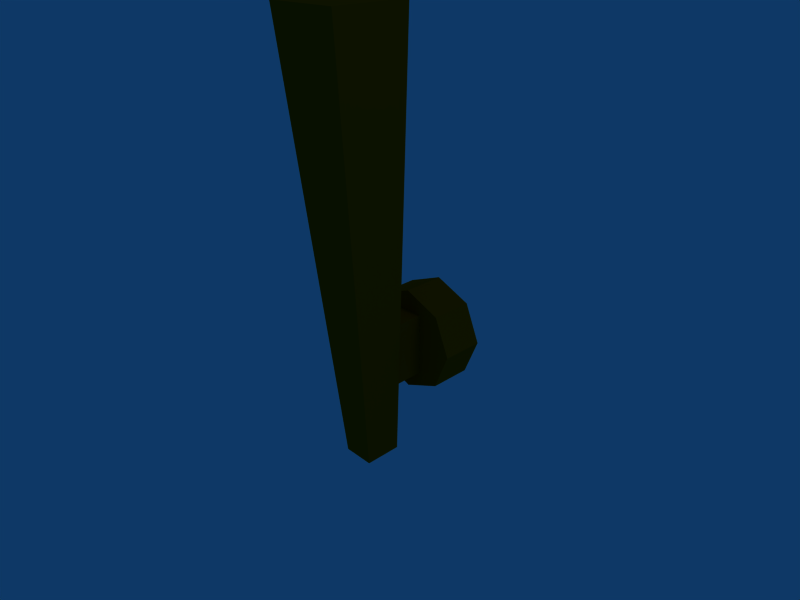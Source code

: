 # Source: torch.blend  (saved by Blender 2.49.2; exported with 4.5.12 LTS)
import bpy
from mathutils import Matrix  # noqa: F401  (used for matrix-valued properties, if any)

bpy.ops.wm.read_factory_settings(use_empty=True)
scene = bpy.context.scene
scene.name = 'Scene'

# ---- collections
col_collection_1 = bpy.data.collections.new('Collection 1'); scene.collection.children.link(col_collection_1)

# ---- materials (node trees are filled in below, after node groups)
mat_torch = bpy.data.materials.new('torch')
mat_torch.alpha_threshold = 0.0
mat_torch.diffuse_color = (0.5682, 0.2795, 0.005978, 1.0)
mat_torch.specular_color = (0.2062, 0.1939, 0.2062)
mat_torch.roughness = 0.5
mat_torch.line_color = (0.0, 0.0, 0.0, 1.0)

# ---- material node trees

# ---- world
world_world = bpy.data.worlds.new('World'); scene.world = world_world
world_world.color = (0.05656, 0.2208, 0.4)
world_world.use_sun_shadow = False
world_world.sun_shadow_jitter_overblur = 0.0
world_world.cycles.sampling_method = 'MANUAL'
world_world.cycles.sample_map_resolution = 256

# ---- cameras
cam_camera = bpy.data.cameras.new('Camera')
cam_camera.passepartout_alpha = 0.2
cam_camera.clip_end = 100.0
cam_camera.lens = 35.0
cam_camera.ortho_scale = 7.314
cam_camera.show_passepartout = False
cam_camera.show_safe_areas = True
cam_camera.dof.focus_distance = 0.0
cam_camera.dof.aperture_fstop = 128.0

# ---- lights
light_spot = bpy.data.lights.new('Spot', 'POINT')
light_spot.transmission_factor = 0.0
light_spot.cutoff_distance = 30.0
light_spot.energy = 100.0
light_spot.shadow_buffer_clip_start = 1.001
light_spot.shadow_soft_size = 1.0
light_spot.shadow_maximum_resolution = 0.006
light_spot.use_absolute_resolution = True
light_spot.cycles.use_multiple_importance_sampling = False

# ---- meshes
me_torch = bpy.data.meshes.new('torch')
me_torch.from_pydata([(0.09503, 0.09826, 0.054), (0.1344, 0.09826, -0.04104), (0.09503, 0.09826, -0.1361), (-4.09e-09, 0.09826, -0.1754), (-0.09503, 0.09826, -0.1361), (-0.1344, 0.09826, -0.04104), (-0.09503, 0.09826, 0.054), (-3.293e-08, 0.09826, 0.09336), (0.09503, -0.009258, 0.054), (0.1344, -0.009258, -0.04104), (0.09503, -0.009258, -0.1361), (-2.953e-08, -0.009258, -0.1754), (-0.09503, -0.009258, -0.1361), (-0.1344, -0.009258, -0.04104), (-0.09503, -0.009258, 0.054), (1.488e-07, -0.009258, 0.09336), (7.66e-09, 0.09826, -0.04104), (-0.04032, -0.009258, 0.0396), (0.04032, -0.009258, 0.0396), (0.04032, -0.009258, -0.1217), (-0.04032, -0.009258, -0.1217), (-0.04032, -0.0899, 0.0396), (-0.04032, -0.0899, -0.1217), (0.04032, -0.0899, 0.0396), (0.04032, -0.0899, -0.1217), (-0.09408, -0.0899, 0.7654), (0.09408, -0.0899, 0.7654), (-0.04032, -0.0899, -0.3083), (0.04032, -0.0899, -0.3083), (-0.09408, -0.2781, 0.7654), (0.09408, -0.2781, 0.7654), (-0.04032, -0.184, -0.3083), (0.04032, -0.184, -0.3083)], [], [(16, 0, 1), (16, 1, 2), (16, 2, 3), (16, 3, 4), (16, 4, 5), (16, 5, 6), (16, 6, 7), (7, 0, 16), (0, 8, 9, 1), (1, 9, 10, 2), (2, 10, 11, 3), (3, 11, 12, 4), (4, 12, 13, 5), (5, 13, 14, 6), (6, 14, 15, 7), (8, 0, 7, 15), (20, 17, 21, 22), (18, 17, 21, 23), (19, 18, 23, 24), (20, 19, 24, 22), (11, 20, 12), (10, 19, 11), (11, 19, 20), (9, 19, 10), (8, 18, 9), (9, 18, 19), (8, 15, 18), (14, 17, 15), (15, 17, 18), (13, 17, 14), (12, 20, 13), (13, 20, 17), (22, 24, 28, 27), (23, 26, 28, 24), (21, 25, 26, 23), (21, 22, 27, 25), (26, 25, 29, 30), (25, 27, 31, 29), (28, 26, 30, 32), (27, 28, 32, 31), (30, 29, 31, 32)])
_uv = me_torch.uv_layers.new(name='UVTex')
_uv.uv.foreach_set('vector', [0.582, 0.8169, 0.6398, 0.6772, 0.7216, 0.759, 0.582, 0.8169, 0.7216, 0.759, 0.7216, 0.8747, 0.582, 0.8169, 0.7216, 0.8747, 0.6398, 0.9565, 0.582, 0.8169, 0.6398, 0.9565, 0.5241, 0.9565, 0.582, 0.8169, 0.5241, 0.9565, 0.4423, 0.8747, 0.582, 0.8169, 0.4423, 0.8747, 0.4423, 0.759, 0.582, 0.8169, 0.4423, 0.759, 0.5241, 0.6772, 0.5241, 0.6772, 0.6398, 0.6772, 0.582, 0.8169, 0.5905, 0.1587, 0.5905, 0.05174, 0.6928, 0.05174, 0.6928, 0.1587, 0.6928, 0.1587, 0.6928, 0.05174, 0.7951, 0.05174, 0.7951, 0.1587, 0.7951, 0.1587, 0.7951, 0.05174, 0.8974, 0.05174, 0.8974, 0.1587, 0.07906, 0.1587, 0.07906, 0.05174, 0.1814, 0.05174, 0.1814, 0.1587, 0.1814, 0.1587, 0.1814, 0.05174, 0.2836, 0.05174, 0.2836, 0.1587, 0.2836, 0.1587, 0.2836, 0.05174, 0.3859, 0.05174, 0.3859, 0.1587, 0.3859, 0.1587, 0.3859, 0.05174, 0.4882, 0.05174, 0.4882, 0.1587, 0.5905, 0.05174, 0.5905, 0.1587, 0.4882, 0.1587, 0.4882, 0.05174, 0.7485, 0.2762, 0.5584, 0.2762, 0.5584, 0.1904, 0.7485, 0.1904, 0.5584, 0.2762, 0.5584, 0.1904, 0.4826, 0.1904, 0.4826, 0.2762, 0.2881, 0.1904, 0.2881, 0.2762, 0.4826, 0.2762, 0.4826, 0.1904, 0.2166, 0.1904, 0.2881, 0.1904, 0.2881, 0.2762, 0.2166, 0.2762, 0.7792, 0.3363, 0.7257, 0.4074, 0.6533, 0.3882, 0.905, 0.3886, 0.8325, 0.4076, 0.7792, 0.3363, 0.7792, 0.3363, 0.8325, 0.4076, 0.7257, 0.4074, 0.9569, 0.5146, 0.8325, 0.4076, 0.905, 0.3886, 0.9045, 0.6403, 0.8321, 0.6212, 0.9569, 0.5146, 0.9569, 0.5146, 0.8321, 0.6212, 0.8325, 0.4076, 0.9045, 0.6403, 0.7786, 0.6922, 0.8321, 0.6212, 0.6528, 0.6399, 0.7253, 0.621, 0.7786, 0.6922, 0.7786, 0.6922, 0.7253, 0.621, 0.8321, 0.6212, 0.6009, 0.5139, 0.7253, 0.621, 0.6528, 0.6399, 0.6533, 0.3882, 0.7257, 0.4074, 0.6009, 0.5139, 0.6009, 0.5139, 0.7257, 0.4074, 0.7253, 0.621, 0.3428, 0.5184, 0.307, 0.5184, 0.2711, 0.3747, 0.372, 0.3747, 0.307, 0.6024, 0.2711, 0.8838, 0.2711, 0.3747, 0.307, 0.5184, 0.3428, 0.6024, 0.372, 0.8838, 0.2711, 0.8838, 0.307, 0.6024, 0.3428, 0.6024, 0.3428, 0.5184, 0.372, 0.3747, 0.372, 0.8838, 0.1808, 0.9885, 0.09951, 0.9877, 0.09951, 0.8838, 0.1808, 0.8838, 0.01974, 0.8838, 0.01974, 0.3747, 0.09951, 0.3747, 0.09951, 0.8838, 0.2711, 0.3747, 0.2711, 0.8838, 0.1808, 0.8838, 0.1808, 0.3747, 0.09951, 0.2826, 0.1808, 0.2826, 0.1808, 0.3747, 0.09951, 0.3747, 0.1808, 0.8838, 0.09951, 0.8838, 0.09951, 0.3747, 0.1808, 0.3747])
me_torch.materials.append(mat_torch)
me_torch.use_remesh_preserve_volume = False
me_torch.use_remesh_preserve_attributes = False
me_torch.use_mirror_vertex_groups = False
me_torch.update()

# ---- objects
ob_torch = bpy.data.objects.new('torch', me_torch)
ob_lamp = bpy.data.objects.new('Lamp', light_spot)
ob_camera = bpy.data.objects.new('Camera', cam_camera)

# ---- transforms, parenting, visibility, modifiers, constraints
ob_torch.location = (0.0, 0.0, 0.0)
ob_torch.lock_rotations_4d = False
ob_torch.empty_display_type = 'ARROWS'
ob_torch.lineart.crease_threshold = 0.0
ob_lamp.location = (4.076, 1.005, 5.904)
ob_lamp.rotation_euler = (0.6503, 0.05522, 1.866)
ob_lamp.lock_rotations_4d = False
ob_lamp.empty_display_type = 'ARROWS'
ob_lamp.color = (0.0, 0.0, 0.0, 0.0)
ob_lamp.lineart.crease_threshold = 0.0
ob_camera.location = (1.224, -1.177, 0.9095)
ob_camera.rotation_euler = (1.109, 0.01082, 0.8149)
ob_camera.lock_rotations_4d = False
ob_camera.empty_display_type = 'ARROWS'
ob_camera.color = (0.0, 0.0, 0.0, 0.0)
ob_camera.display_type = 'WIRE'
ob_camera.lineart.crease_threshold = 0.0

# ---- collection membership
col_collection_1.objects.link(ob_torch)
col_collection_1.objects.link(ob_lamp)
col_collection_1.objects.link(ob_camera)

# ---- scene / render settings (as saved in the file)
scene.camera = ob_camera
scene.frame_start = 1; scene.frame_end = 250; scene.frame_set(1)
scene.render.engine = 'BLENDER_EEVEE_NEXT'
scene.render.image_settings.file_format = 'JPEG'
scene.render.image_settings.color_mode = 'RGB'
scene.render.image_settings.compression = 90
scene.render.resolution_x = 800
scene.render.resolution_y = 600
scene.render.pixel_aspect_x = 100.0
scene.render.pixel_aspect_y = 100.0
scene.render.fps = 25
scene.render.dither_intensity = 0.0
scene.render.use_compositing = False
scene.render.use_sequencer = False
scene.render.bake_margin = 2
scene.render.bake_bias = 0.0
scene.render.use_stamp_time = False
scene.render.use_stamp_date = False
scene.render.use_stamp_frame = False
scene.render.use_stamp_camera = False
scene.render.use_stamp_scene = False
scene.render.use_stamp_filename = False
scene.render.use_stamp_render_time = False
scene.render.stamp_font_size = 0
scene.cycles.use_denoising = False
scene.cycles.samples = 10
scene.cycles.sampling_pattern = 'TABULATED_SOBOL'
scene.cycles.light_sampling_threshold = 0.0
scene.cycles.use_adaptive_sampling = False
scene.cycles.use_light_tree = False
scene.cycles.blur_glossy = 0.0
scene.cycles.volume_bounces = 1
scene.cycles.pixel_filter_type = 'GAUSSIAN'
scene.cycles.sample_clamp_indirect = 0.0
scene.view_settings.view_transform = 'Raw'
bpy.context.view_layer.update()
